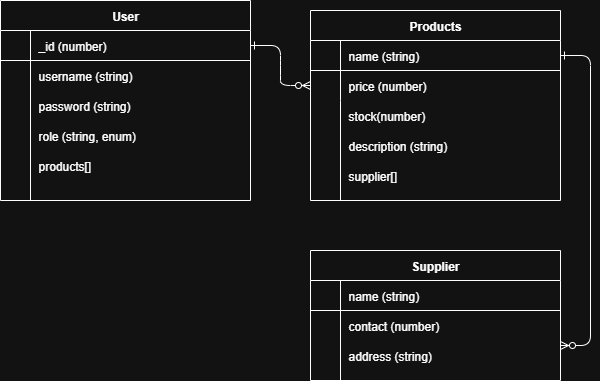

The diagram above was exported from draw.io. Its source (the exported page's mxGraphModel, read from the mxfile embedded in the PNG):
<mxGraphModel dx="1281" dy="527" grid="1" gridSize="10" guides="1" tooltips="1" connect="1" arrows="1" fold="1" page="1" pageScale="1" pageWidth="850" pageHeight="1100" math="0" shadow="0" extFonts="Permanent Marker^https://fonts.googleapis.com/css?family=Permanent+Marker">
  <root>
    <mxCell id="0" />
    <mxCell id="1" parent="0" />
    <mxCell id="C-vyLk0tnHw3VtMMgP7b-1" value="" style="edgeStyle=entityRelationEdgeStyle;endArrow=ERzeroToMany;startArrow=ERone;endFill=1;startFill=0;" parent="1" source="C-vyLk0tnHw3VtMMgP7b-24" target="C-vyLk0tnHw3VtMMgP7b-6" edge="1">
      <mxGeometry width="100" height="100" relative="1" as="geometry">
        <mxPoint x="340" y="720" as="sourcePoint" />
        <mxPoint x="440" y="620" as="targetPoint" />
      </mxGeometry>
    </mxCell>
    <mxCell id="C-vyLk0tnHw3VtMMgP7b-12" value="" style="edgeStyle=entityRelationEdgeStyle;endArrow=ERzeroToMany;startArrow=ERone;endFill=1;startFill=0;" parent="1" source="C-vyLk0tnHw3VtMMgP7b-3" target="C-vyLk0tnHw3VtMMgP7b-17" edge="1">
      <mxGeometry width="100" height="100" relative="1" as="geometry">
        <mxPoint x="400" y="180" as="sourcePoint" />
        <mxPoint x="460" y="205" as="targetPoint" />
      </mxGeometry>
    </mxCell>
    <mxCell id="C-vyLk0tnHw3VtMMgP7b-2" value="Products" style="shape=table;startSize=30;container=1;collapsible=1;childLayout=tableLayout;fixedRows=1;rowLines=0;fontStyle=1;align=center;resizeLast=1;" parent="1" vertex="1">
      <mxGeometry x="450" y="120" width="250" height="190" as="geometry" />
    </mxCell>
    <mxCell id="C-vyLk0tnHw3VtMMgP7b-3" value="" style="shape=partialRectangle;collapsible=0;dropTarget=0;pointerEvents=0;fillColor=none;points=[[0,0.5],[1,0.5]];portConstraint=eastwest;top=0;left=0;right=0;bottom=1;" parent="C-vyLk0tnHw3VtMMgP7b-2" vertex="1">
      <mxGeometry y="30" width="250" height="30" as="geometry" />
    </mxCell>
    <mxCell id="C-vyLk0tnHw3VtMMgP7b-4" value="" style="shape=partialRectangle;overflow=hidden;connectable=0;fillColor=none;top=0;left=0;bottom=0;right=0;fontStyle=1;" parent="C-vyLk0tnHw3VtMMgP7b-3" vertex="1">
      <mxGeometry width="30" height="30" as="geometry">
        <mxRectangle width="30" height="30" as="alternateBounds" />
      </mxGeometry>
    </mxCell>
    <mxCell id="C-vyLk0tnHw3VtMMgP7b-5" value="name (string)" style="shape=partialRectangle;overflow=hidden;connectable=0;fillColor=none;top=0;left=0;bottom=0;right=0;align=left;spacingLeft=6;fontStyle=0;" parent="C-vyLk0tnHw3VtMMgP7b-3" vertex="1">
      <mxGeometry x="30" width="220" height="30" as="geometry">
        <mxRectangle width="220" height="30" as="alternateBounds" />
      </mxGeometry>
    </mxCell>
    <mxCell id="C-vyLk0tnHw3VtMMgP7b-6" value="" style="shape=partialRectangle;collapsible=0;dropTarget=0;pointerEvents=0;fillColor=none;points=[[0,0.5],[1,0.5]];portConstraint=eastwest;top=0;left=0;right=0;bottom=0;" parent="C-vyLk0tnHw3VtMMgP7b-2" vertex="1">
      <mxGeometry y="60" width="250" height="30" as="geometry" />
    </mxCell>
    <mxCell id="C-vyLk0tnHw3VtMMgP7b-7" value="" style="shape=partialRectangle;overflow=hidden;connectable=0;fillColor=none;top=0;left=0;bottom=0;right=0;" parent="C-vyLk0tnHw3VtMMgP7b-6" vertex="1">
      <mxGeometry width="30" height="30" as="geometry">
        <mxRectangle width="30" height="30" as="alternateBounds" />
      </mxGeometry>
    </mxCell>
    <mxCell id="C-vyLk0tnHw3VtMMgP7b-8" value="price (number)" style="shape=partialRectangle;overflow=hidden;connectable=0;fillColor=none;top=0;left=0;bottom=0;right=0;align=left;spacingLeft=6;" parent="C-vyLk0tnHw3VtMMgP7b-6" vertex="1">
      <mxGeometry x="30" width="220" height="30" as="geometry">
        <mxRectangle width="220" height="30" as="alternateBounds" />
      </mxGeometry>
    </mxCell>
    <mxCell id="C-vyLk0tnHw3VtMMgP7b-9" value="" style="shape=partialRectangle;collapsible=0;dropTarget=0;pointerEvents=0;fillColor=none;points=[[0,0.5],[1,0.5]];portConstraint=eastwest;top=0;left=0;right=0;bottom=0;" parent="C-vyLk0tnHw3VtMMgP7b-2" vertex="1">
      <mxGeometry y="90" width="250" height="100" as="geometry" />
    </mxCell>
    <mxCell id="C-vyLk0tnHw3VtMMgP7b-10" value="" style="shape=partialRectangle;overflow=hidden;connectable=0;fillColor=none;top=0;left=0;bottom=0;right=0;" parent="C-vyLk0tnHw3VtMMgP7b-9" vertex="1">
      <mxGeometry width="30" height="100" as="geometry">
        <mxRectangle width="30" height="100" as="alternateBounds" />
      </mxGeometry>
    </mxCell>
    <mxCell id="C-vyLk0tnHw3VtMMgP7b-11" value="" style="shape=partialRectangle;overflow=hidden;connectable=0;fillColor=none;top=0;left=0;bottom=0;right=0;align=left;spacingLeft=6;" parent="C-vyLk0tnHw3VtMMgP7b-9" vertex="1">
      <mxGeometry x="30" width="220" height="100" as="geometry">
        <mxRectangle width="220" height="100" as="alternateBounds" />
      </mxGeometry>
    </mxCell>
    <mxCell id="C-vyLk0tnHw3VtMMgP7b-13" value="Supplier" style="shape=table;startSize=30;container=1;collapsible=1;childLayout=tableLayout;fixedRows=1;rowLines=0;fontStyle=1;align=center;resizeLast=1;" parent="1" vertex="1">
      <mxGeometry x="450" y="360" width="250" height="130" as="geometry" />
    </mxCell>
    <mxCell id="C-vyLk0tnHw3VtMMgP7b-14" value="" style="shape=partialRectangle;collapsible=0;dropTarget=0;pointerEvents=0;fillColor=none;points=[[0,0.5],[1,0.5]];portConstraint=eastwest;top=0;left=0;right=0;bottom=1;" parent="C-vyLk0tnHw3VtMMgP7b-13" vertex="1">
      <mxGeometry y="30" width="250" height="30" as="geometry" />
    </mxCell>
    <mxCell id="C-vyLk0tnHw3VtMMgP7b-15" value="" style="shape=partialRectangle;overflow=hidden;connectable=0;fillColor=none;top=0;left=0;bottom=0;right=0;fontStyle=1;" parent="C-vyLk0tnHw3VtMMgP7b-14" vertex="1">
      <mxGeometry width="30" height="30" as="geometry">
        <mxRectangle width="30" height="30" as="alternateBounds" />
      </mxGeometry>
    </mxCell>
    <mxCell id="C-vyLk0tnHw3VtMMgP7b-16" value="name (string)" style="shape=partialRectangle;overflow=hidden;connectable=0;fillColor=none;top=0;left=0;bottom=0;right=0;align=left;spacingLeft=6;fontStyle=0;" parent="C-vyLk0tnHw3VtMMgP7b-14" vertex="1">
      <mxGeometry x="30" width="220" height="30" as="geometry">
        <mxRectangle width="220" height="30" as="alternateBounds" />
      </mxGeometry>
    </mxCell>
    <mxCell id="C-vyLk0tnHw3VtMMgP7b-17" value="" style="shape=partialRectangle;collapsible=0;dropTarget=0;pointerEvents=0;fillColor=none;points=[[0,0.5],[1,0.5]];portConstraint=eastwest;top=0;left=0;right=0;bottom=0;" parent="C-vyLk0tnHw3VtMMgP7b-13" vertex="1">
      <mxGeometry y="60" width="250" height="70" as="geometry" />
    </mxCell>
    <mxCell id="C-vyLk0tnHw3VtMMgP7b-18" value="" style="shape=partialRectangle;overflow=hidden;connectable=0;fillColor=none;top=0;left=0;bottom=0;right=0;" parent="C-vyLk0tnHw3VtMMgP7b-17" vertex="1">
      <mxGeometry width="30" height="70" as="geometry">
        <mxRectangle width="30" height="70" as="alternateBounds" />
      </mxGeometry>
    </mxCell>
    <mxCell id="C-vyLk0tnHw3VtMMgP7b-19" value="" style="shape=partialRectangle;overflow=hidden;connectable=0;fillColor=none;top=0;left=0;bottom=0;right=0;align=left;spacingLeft=6;" parent="C-vyLk0tnHw3VtMMgP7b-17" vertex="1">
      <mxGeometry x="30" width="220" height="70" as="geometry">
        <mxRectangle width="220" height="70" as="alternateBounds" />
      </mxGeometry>
    </mxCell>
    <mxCell id="C-vyLk0tnHw3VtMMgP7b-23" value="User" style="shape=table;startSize=30;container=1;collapsible=1;childLayout=tableLayout;fixedRows=1;rowLines=0;fontStyle=1;align=center;resizeLast=1;" parent="1" vertex="1">
      <mxGeometry x="140" y="110" width="250" height="200" as="geometry" />
    </mxCell>
    <mxCell id="C-vyLk0tnHw3VtMMgP7b-24" value="" style="shape=partialRectangle;collapsible=0;dropTarget=0;pointerEvents=0;fillColor=none;points=[[0,0.5],[1,0.5]];portConstraint=eastwest;top=0;left=0;right=0;bottom=1;" parent="C-vyLk0tnHw3VtMMgP7b-23" vertex="1">
      <mxGeometry y="30" width="250" height="30" as="geometry" />
    </mxCell>
    <mxCell id="C-vyLk0tnHw3VtMMgP7b-25" value="" style="shape=partialRectangle;overflow=hidden;connectable=0;fillColor=none;top=0;left=0;bottom=0;right=0;fontStyle=1;" parent="C-vyLk0tnHw3VtMMgP7b-24" vertex="1">
      <mxGeometry width="30" height="30" as="geometry">
        <mxRectangle width="30" height="30" as="alternateBounds" />
      </mxGeometry>
    </mxCell>
    <mxCell id="C-vyLk0tnHw3VtMMgP7b-26" value="_id (number)" style="shape=partialRectangle;overflow=hidden;connectable=0;fillColor=none;top=0;left=0;bottom=0;right=0;align=left;spacingLeft=6;fontStyle=0;" parent="C-vyLk0tnHw3VtMMgP7b-24" vertex="1">
      <mxGeometry x="30" width="220" height="30" as="geometry">
        <mxRectangle width="220" height="30" as="alternateBounds" />
      </mxGeometry>
    </mxCell>
    <mxCell id="C-vyLk0tnHw3VtMMgP7b-27" value="" style="shape=partialRectangle;collapsible=0;dropTarget=0;pointerEvents=0;fillColor=none;points=[[0,0.5],[1,0.5]];portConstraint=eastwest;top=0;left=0;right=0;bottom=0;" parent="C-vyLk0tnHw3VtMMgP7b-23" vertex="1">
      <mxGeometry y="60" width="250" height="140" as="geometry" />
    </mxCell>
    <mxCell id="C-vyLk0tnHw3VtMMgP7b-28" value="" style="shape=partialRectangle;overflow=hidden;connectable=0;fillColor=none;top=0;left=0;bottom=0;right=0;" parent="C-vyLk0tnHw3VtMMgP7b-27" vertex="1">
      <mxGeometry width="30" height="140" as="geometry">
        <mxRectangle width="30" height="140" as="alternateBounds" />
      </mxGeometry>
    </mxCell>
    <mxCell id="C-vyLk0tnHw3VtMMgP7b-29" value="" style="shape=partialRectangle;overflow=hidden;connectable=0;fillColor=none;top=0;left=0;bottom=0;right=0;align=left;spacingLeft=6;" parent="C-vyLk0tnHw3VtMMgP7b-27" vertex="1">
      <mxGeometry x="30" width="220" height="140" as="geometry">
        <mxRectangle width="220" height="140" as="alternateBounds" />
      </mxGeometry>
    </mxCell>
    <mxCell id="TAgBtpzyFvi3cypYbqg8-1" value="username (string)" style="shape=partialRectangle;overflow=hidden;connectable=0;fillColor=none;top=0;left=0;bottom=0;right=0;align=left;spacingLeft=6;fontStyle=0;" parent="1" vertex="1">
      <mxGeometry x="170" y="170" width="220" height="30" as="geometry">
        <mxRectangle width="220" height="30" as="alternateBounds" />
      </mxGeometry>
    </mxCell>
    <mxCell id="TAgBtpzyFvi3cypYbqg8-2" value="password (string)" style="shape=partialRectangle;overflow=hidden;connectable=0;fillColor=none;top=0;left=0;bottom=0;right=0;align=left;spacingLeft=6;fontStyle=0;" parent="1" vertex="1">
      <mxGeometry x="170" y="200" width="220" height="30" as="geometry">
        <mxRectangle width="220" height="30" as="alternateBounds" />
      </mxGeometry>
    </mxCell>
    <mxCell id="TAgBtpzyFvi3cypYbqg8-3" value="products[]" style="shape=partialRectangle;overflow=hidden;connectable=0;fillColor=none;top=0;left=0;bottom=0;right=0;align=left;spacingLeft=6;fontStyle=0;" parent="1" vertex="1">
      <mxGeometry x="170" y="260" width="220" height="30" as="geometry">
        <mxRectangle width="220" height="30" as="alternateBounds" />
      </mxGeometry>
    </mxCell>
    <mxCell id="TAgBtpzyFvi3cypYbqg8-4" value="stock(number)" style="shape=partialRectangle;overflow=hidden;connectable=0;fillColor=none;top=0;left=0;bottom=0;right=0;align=left;spacingLeft=6;" parent="1" vertex="1">
      <mxGeometry x="480" y="210" width="220" height="30" as="geometry">
        <mxRectangle width="220" height="30" as="alternateBounds" />
      </mxGeometry>
    </mxCell>
    <mxCell id="TAgBtpzyFvi3cypYbqg8-5" value="description (string)" style="shape=partialRectangle;overflow=hidden;connectable=0;fillColor=none;top=0;left=0;bottom=0;right=0;align=left;spacingLeft=6;" parent="1" vertex="1">
      <mxGeometry x="480" y="240" width="220" height="30" as="geometry">
        <mxRectangle width="220" height="30" as="alternateBounds" />
      </mxGeometry>
    </mxCell>
    <mxCell id="TAgBtpzyFvi3cypYbqg8-7" value="supplier[]" style="shape=partialRectangle;overflow=hidden;connectable=0;fillColor=none;top=0;left=0;bottom=0;right=0;align=left;spacingLeft=6;" parent="1" vertex="1">
      <mxGeometry x="480" y="270" width="220" height="30" as="geometry">
        <mxRectangle width="220" height="30" as="alternateBounds" />
      </mxGeometry>
    </mxCell>
    <mxCell id="eBmGoSmGWxHHomQvIPfP-2" value="contact (number)" style="shape=partialRectangle;overflow=hidden;connectable=0;fillColor=none;top=0;left=0;bottom=0;right=0;align=left;spacingLeft=6;" vertex="1" parent="1">
      <mxGeometry x="480" y="420" width="220" height="30" as="geometry">
        <mxRectangle width="220" height="30" as="alternateBounds" />
      </mxGeometry>
    </mxCell>
    <mxCell id="eBmGoSmGWxHHomQvIPfP-4" value="address (string)" style="shape=partialRectangle;overflow=hidden;connectable=0;fillColor=none;top=0;left=0;bottom=0;right=0;align=left;spacingLeft=6;" vertex="1" parent="1">
      <mxGeometry x="480" y="450" width="220" height="30" as="geometry">
        <mxRectangle width="220" height="30" as="alternateBounds" />
      </mxGeometry>
    </mxCell>
    <mxCell id="eBmGoSmGWxHHomQvIPfP-5" value="role (string, enum)" style="shape=partialRectangle;overflow=hidden;connectable=0;fillColor=none;top=0;left=0;bottom=0;right=0;align=left;spacingLeft=6;fontStyle=0;" vertex="1" parent="1">
      <mxGeometry x="170" y="230" width="220" height="30" as="geometry">
        <mxRectangle width="220" height="30" as="alternateBounds" />
      </mxGeometry>
    </mxCell>
  </root>
</mxGraphModel>